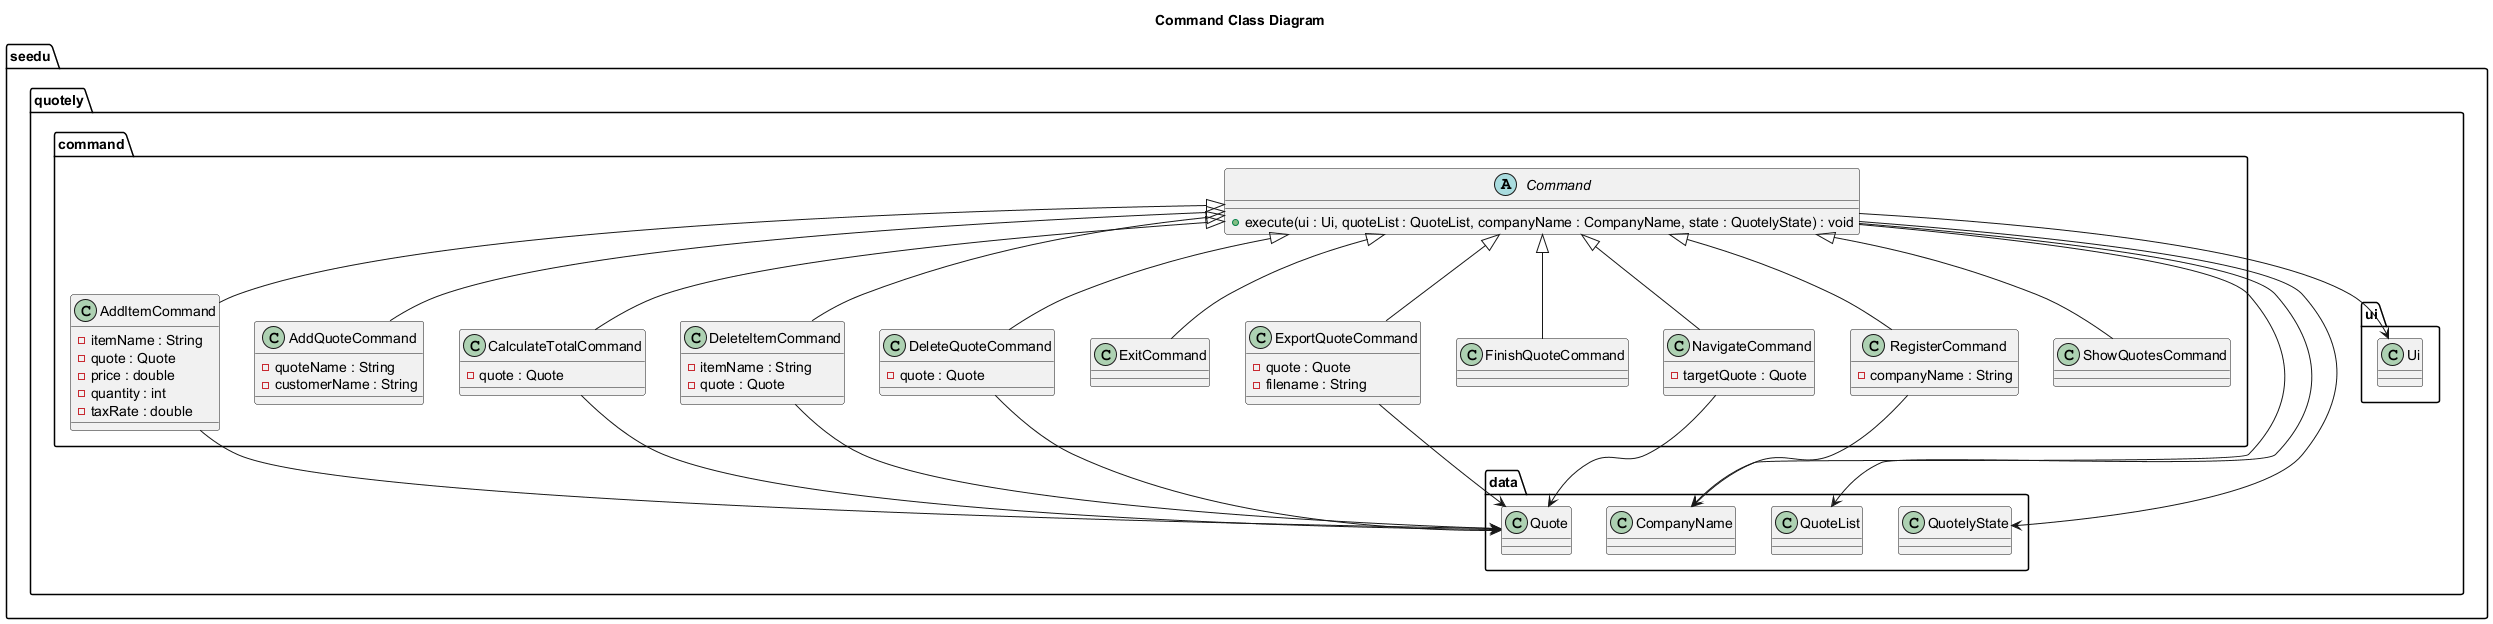

The diagram above was rendered by PlantUML. Its source (embedded in the PNG):
@startuml
title Command Class Diagram

package "seedu.quotely.command" {
  abstract class Command {
    + execute(ui : Ui, quoteList : QuoteList, companyName : CompanyName, state : QuotelyState) : void
  }

  class AddItemCommand {
    - itemName : String
    - quote : Quote
    - price : double
    - quantity : int
    - taxRate : double
  }

  class AddQuoteCommand {
    - quoteName : String
    - customerName : String
  }

  class CalculateTotalCommand {
    - quote : Quote
  }

  class DeleteItemCommand {
    - itemName : String
    - quote : Quote
  }

  class DeleteQuoteCommand {
    - quote : Quote
  }

  class ExitCommand

  class ExportQuoteCommand {
    - quote : Quote
    - filename : String
  }

  class FinishQuoteCommand

  class NavigateCommand {
    - targetQuote : Quote
  }

  class RegisterCommand {
    - companyName : String
  }

  class ShowQuotesCommand

  Command <|-- AddItemCommand
  Command <|-- AddQuoteCommand
  Command <|-- CalculateTotalCommand
  Command <|-- DeleteItemCommand
  Command <|-- DeleteQuoteCommand
  Command <|-- ExitCommand
  Command <|-- ExportQuoteCommand
  Command <|-- FinishQuoteCommand
  Command <|-- NavigateCommand
  Command <|-- RegisterCommand
  Command <|-- ShowQuotesCommand
}

package "seedu.quotely.data" {
  class Quote
  class QuoteList
  class CompanyName
  class QuotelyState
}

package "seedu.quotely.ui" {
  class Ui
}

AddItemCommand --> Quote
DeleteItemCommand --> Quote
DeleteQuoteCommand --> Quote
CalculateTotalCommand --> Quote
ExportQuoteCommand --> Quote
NavigateCommand --> Quote
RegisterCommand --> CompanyName
Command --> QuoteList
Command --> QuotelyState
Command --> Ui
Command --> CompanyName

@enduml